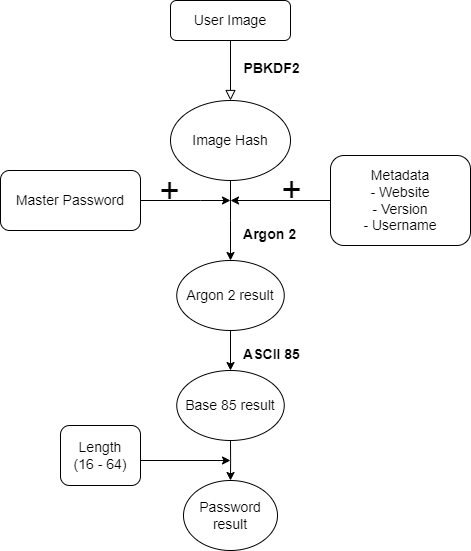

The diagram above was exported from draw.io. Its source (the exported page's mxGraphModel, read from the mxfile embedded in the PNG):
<mxGraphModel dx="1422" dy="705" grid="1" gridSize="10" guides="1" tooltips="1" connect="1" arrows="1" fold="1" page="1" pageScale="1" pageWidth="827" pageHeight="1169" math="0" shadow="0">
  <root>
    <mxCell id="WIyWlLk6GJQsqaUBKTNV-0" />
    <mxCell id="WIyWlLk6GJQsqaUBKTNV-1" parent="WIyWlLk6GJQsqaUBKTNV-0" />
    <mxCell id="WIyWlLk6GJQsqaUBKTNV-2" value="" style="rounded=0;html=1;jettySize=auto;orthogonalLoop=1;fontSize=11;endArrow=block;endFill=0;endSize=8;strokeWidth=1;shadow=0;labelBackgroundColor=none;edgeStyle=orthogonalEdgeStyle;fontFamily=Helvetica;verticalAlign=top;" parent="WIyWlLk6GJQsqaUBKTNV-1" source="WIyWlLk6GJQsqaUBKTNV-3" edge="1">
      <mxGeometry relative="1" as="geometry">
        <mxPoint x="420" y="200" as="targetPoint" />
      </mxGeometry>
    </mxCell>
    <mxCell id="WPNXF9tfgcLOToAGeBRJ-17" value="&lt;font style=&quot;font-size: 14px;&quot;&gt;PBKDF2&lt;/font&gt;" style="edgeLabel;html=1;align=center;verticalAlign=middle;resizable=0;points=[];fontFamily=Helvetica;labelBackgroundColor=none;fontSize=14;fontStyle=1" vertex="1" connectable="0" parent="WIyWlLk6GJQsqaUBKTNV-2">
      <mxGeometry x="-0.25" relative="1" as="geometry">
        <mxPoint x="40" y="4" as="offset" />
      </mxGeometry>
    </mxCell>
    <mxCell id="WIyWlLk6GJQsqaUBKTNV-3" value="User Image" style="rounded=1;whiteSpace=wrap;html=1;fontSize=14;glass=0;strokeWidth=1;shadow=0;" parent="WIyWlLk6GJQsqaUBKTNV-1" vertex="1">
      <mxGeometry x="360" y="100" width="120" height="40" as="geometry" />
    </mxCell>
    <mxCell id="WPNXF9tfgcLOToAGeBRJ-12" style="edgeStyle=orthogonalEdgeStyle;rounded=0;orthogonalLoop=1;jettySize=auto;html=1;exitX=0.5;exitY=1;exitDx=0;exitDy=0;fontFamily=Helvetica;" edge="1" parent="WIyWlLk6GJQsqaUBKTNV-1" source="WPNXF9tfgcLOToAGeBRJ-5" target="WPNXF9tfgcLOToAGeBRJ-11">
      <mxGeometry relative="1" as="geometry" />
    </mxCell>
    <mxCell id="WPNXF9tfgcLOToAGeBRJ-20" value="Argon 2" style="edgeLabel;html=1;align=center;verticalAlign=middle;resizable=0;points=[];fontSize=14;fontFamily=Helvetica;labelBackgroundColor=none;fontStyle=1" vertex="1" connectable="0" parent="WPNXF9tfgcLOToAGeBRJ-12">
      <mxGeometry x="-0.2222" y="1" relative="1" as="geometry">
        <mxPoint x="37" y="22" as="offset" />
      </mxGeometry>
    </mxCell>
    <mxCell id="WPNXF9tfgcLOToAGeBRJ-5" value="Image Hash" style="ellipse;whiteSpace=wrap;html=1;strokeWidth=1;fontFamily=Helvetica;fontSize=14;" vertex="1" parent="WIyWlLk6GJQsqaUBKTNV-1">
      <mxGeometry x="360" y="200" width="120" height="80" as="geometry" />
    </mxCell>
    <mxCell id="WPNXF9tfgcLOToAGeBRJ-14" style="edgeStyle=orthogonalEdgeStyle;rounded=0;orthogonalLoop=1;jettySize=auto;html=1;fontFamily=Helvetica;" edge="1" parent="WIyWlLk6GJQsqaUBKTNV-1" source="WPNXF9tfgcLOToAGeBRJ-7">
      <mxGeometry relative="1" as="geometry">
        <mxPoint x="420" y="300" as="targetPoint" />
        <Array as="points">
          <mxPoint x="390" y="300" />
          <mxPoint x="390" y="300" />
        </Array>
      </mxGeometry>
    </mxCell>
    <mxCell id="WPNXF9tfgcLOToAGeBRJ-7" value="Master Password" style="rounded=1;whiteSpace=wrap;html=1;strokeWidth=1;fontFamily=Helvetica;fontSize=14;" vertex="1" parent="WIyWlLk6GJQsqaUBKTNV-1">
      <mxGeometry x="190" y="270" width="140" height="60" as="geometry" />
    </mxCell>
    <mxCell id="WPNXF9tfgcLOToAGeBRJ-16" style="edgeStyle=orthogonalEdgeStyle;rounded=0;orthogonalLoop=1;jettySize=auto;html=1;fontFamily=Helvetica;" edge="1" parent="WIyWlLk6GJQsqaUBKTNV-1" source="WPNXF9tfgcLOToAGeBRJ-9">
      <mxGeometry relative="1" as="geometry">
        <mxPoint x="420" y="300" as="targetPoint" />
      </mxGeometry>
    </mxCell>
    <mxCell id="WPNXF9tfgcLOToAGeBRJ-18" value="+" style="edgeLabel;html=1;align=center;verticalAlign=middle;resizable=0;points=[];fontSize=35;fontFamily=Helvetica;labelBackgroundColor=none;fontStyle=0" vertex="1" connectable="0" parent="WPNXF9tfgcLOToAGeBRJ-16">
      <mxGeometry x="0.2571" y="1" relative="1" as="geometry">
        <mxPoint x="23" y="-13" as="offset" />
      </mxGeometry>
    </mxCell>
    <mxCell id="WPNXF9tfgcLOToAGeBRJ-9" value="Metadata&lt;br style=&quot;font-size: 14px;&quot;&gt;- Website&lt;br style=&quot;font-size: 14px;&quot;&gt;- Version&lt;br style=&quot;font-size: 14px;&quot;&gt;- Username" style="rounded=1;whiteSpace=wrap;html=1;strokeWidth=1;fontFamily=Helvetica;fontSize=14;" vertex="1" parent="WIyWlLk6GJQsqaUBKTNV-1">
      <mxGeometry x="520" y="255" width="140" height="90" as="geometry" />
    </mxCell>
    <mxCell id="WPNXF9tfgcLOToAGeBRJ-22" style="edgeStyle=orthogonalEdgeStyle;rounded=0;orthogonalLoop=1;jettySize=auto;html=1;fontFamily=Helvetica;fontSize=14;" edge="1" parent="WIyWlLk6GJQsqaUBKTNV-1" source="WPNXF9tfgcLOToAGeBRJ-11" target="WPNXF9tfgcLOToAGeBRJ-21">
      <mxGeometry relative="1" as="geometry" />
    </mxCell>
    <mxCell id="WPNXF9tfgcLOToAGeBRJ-23" value="ASCII 85" style="edgeLabel;html=1;align=center;verticalAlign=middle;resizable=0;points=[];fontSize=14;fontFamily=Helvetica;labelBackgroundColor=none;fontStyle=1" vertex="1" connectable="0" parent="WPNXF9tfgcLOToAGeBRJ-22">
      <mxGeometry x="-0.1826" y="1" relative="1" as="geometry">
        <mxPoint x="39" y="7" as="offset" />
      </mxGeometry>
    </mxCell>
    <mxCell id="WPNXF9tfgcLOToAGeBRJ-11" value="Argon 2 result" style="ellipse;whiteSpace=wrap;html=1;strokeWidth=1;fontFamily=Helvetica;fontSize=14;" vertex="1" parent="WIyWlLk6GJQsqaUBKTNV-1">
      <mxGeometry x="366.25" y="360" width="107.5" height="70" as="geometry" />
    </mxCell>
    <mxCell id="WPNXF9tfgcLOToAGeBRJ-19" value="+" style="edgeLabel;html=1;align=center;verticalAlign=middle;resizable=0;points=[];fontSize=35;fontFamily=Helvetica;labelBackgroundColor=none;" vertex="1" connectable="0" parent="WIyWlLk6GJQsqaUBKTNV-1">
      <mxGeometry x="350" y="280" as="geometry">
        <mxPoint x="8" y="9" as="offset" />
      </mxGeometry>
    </mxCell>
    <mxCell id="WPNXF9tfgcLOToAGeBRJ-25" style="edgeStyle=orthogonalEdgeStyle;rounded=0;orthogonalLoop=1;jettySize=auto;html=1;fontFamily=Helvetica;fontSize=14;" edge="1" parent="WIyWlLk6GJQsqaUBKTNV-1" source="WPNXF9tfgcLOToAGeBRJ-21" target="WPNXF9tfgcLOToAGeBRJ-24">
      <mxGeometry relative="1" as="geometry" />
    </mxCell>
    <mxCell id="WPNXF9tfgcLOToAGeBRJ-21" value="Base 85 result" style="ellipse;whiteSpace=wrap;html=1;strokeWidth=1;fontFamily=Helvetica;labelBackgroundColor=none;fontSize=14;" vertex="1" parent="WIyWlLk6GJQsqaUBKTNV-1">
      <mxGeometry x="366.25" y="470" width="107.5" height="70" as="geometry" />
    </mxCell>
    <mxCell id="WPNXF9tfgcLOToAGeBRJ-24" value="Password result" style="ellipse;whiteSpace=wrap;html=1;strokeWidth=1;fontFamily=Helvetica;labelBackgroundColor=none;fontSize=14;" vertex="1" parent="WIyWlLk6GJQsqaUBKTNV-1">
      <mxGeometry x="373" y="580" width="94" height="70" as="geometry" />
    </mxCell>
    <mxCell id="WPNXF9tfgcLOToAGeBRJ-29" style="edgeStyle=orthogonalEdgeStyle;rounded=0;orthogonalLoop=1;jettySize=auto;html=1;fontFamily=Helvetica;fontSize=14;" edge="1" parent="WIyWlLk6GJQsqaUBKTNV-1" source="WPNXF9tfgcLOToAGeBRJ-27">
      <mxGeometry relative="1" as="geometry">
        <mxPoint x="420" y="560" as="targetPoint" />
        <Array as="points">
          <mxPoint x="420" y="560" />
        </Array>
      </mxGeometry>
    </mxCell>
    <mxCell id="WPNXF9tfgcLOToAGeBRJ-27" value="Length&lt;br style=&quot;font-size: 14px;&quot;&gt;(16 - 64)" style="rounded=1;whiteSpace=wrap;html=1;strokeWidth=1;fontFamily=Helvetica;fontSize=14;" vertex="1" parent="WIyWlLk6GJQsqaUBKTNV-1">
      <mxGeometry x="250" y="525" width="80" height="60" as="geometry" />
    </mxCell>
  </root>
</mxGraphModel>